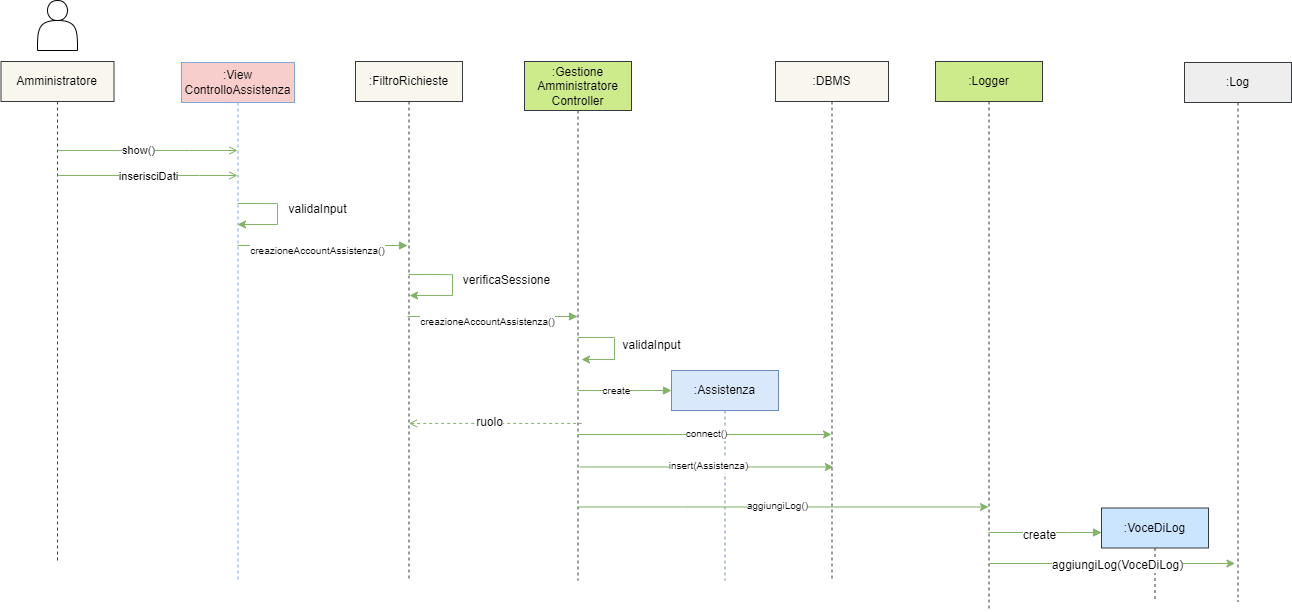

The diagram above was exported from draw.io. Its source (the exported page's mxGraphModel, read from the mxfile embedded in the PNG):
<mxGraphModel dx="546" dy="790" grid="1" gridSize="10" guides="1" tooltips="1" connect="1" arrows="1" fold="1" page="1" pageScale="1" pageWidth="850" pageHeight="1100" background="#655353" math="0" shadow="0">
  <root>
    <mxCell id="0" />
    <mxCell id="1" parent="0" />
    <mxCell id="aM9ryv3xv72pqoxQDRHE-1" value="&lt;font color=&quot;#000000&quot;&gt;:View ControlloAssistenza&lt;/font&gt;" style="shape=umlLifeline;perimeter=lifelinePerimeter;whiteSpace=wrap;html=1;container=0;dropTarget=0;collapsible=0;recursiveResize=0;outlineConnect=0;portConstraint=eastwest;newEdgeStyle={&quot;edgeStyle&quot;:&quot;elbowEdgeStyle&quot;,&quot;elbow&quot;:&quot;vertical&quot;,&quot;curved&quot;:0,&quot;rounded&quot;:0};fillColor=#f8cecc;strokeColor=#7EA6E0;" parent="1" vertex="1">
      <mxGeometry x="414" y="222" width="113" height="518" as="geometry" />
    </mxCell>
    <mxCell id="aM9ryv3xv72pqoxQDRHE-5" value="&lt;font color=&quot;#000000&quot;&gt;:FiltroRichieste&lt;/font&gt;" style="shape=umlLifeline;perimeter=lifelinePerimeter;whiteSpace=wrap;html=1;container=0;dropTarget=0;collapsible=0;recursiveResize=0;outlineConnect=0;portConstraint=eastwest;newEdgeStyle={&quot;edgeStyle&quot;:&quot;elbowEdgeStyle&quot;,&quot;elbow&quot;:&quot;vertical&quot;,&quot;curved&quot;:0,&quot;rounded&quot;:0};fillColor=#f9f7ed;strokeColor=#36393d;" parent="1" vertex="1">
      <mxGeometry x="588" y="221" width="107" height="519" as="geometry" />
    </mxCell>
    <mxCell id="Yb24JB4TYnkaWDeFjHNp-1" value="" style="shape=actor;whiteSpace=wrap;html=1;" parent="1" vertex="1">
      <mxGeometry x="270" y="160" width="40" height="50" as="geometry" />
    </mxCell>
    <mxCell id="Yb24JB4TYnkaWDeFjHNp-2" value="&lt;font color=&quot;#000000&quot;&gt;Amministratore&lt;/font&gt;" style="shape=umlLifeline;perimeter=lifelinePerimeter;whiteSpace=wrap;html=1;container=0;dropTarget=0;collapsible=0;recursiveResize=0;outlineConnect=0;portConstraint=eastwest;newEdgeStyle={&quot;edgeStyle&quot;:&quot;elbowEdgeStyle&quot;,&quot;elbow&quot;:&quot;vertical&quot;,&quot;curved&quot;:0,&quot;rounded&quot;:0};fillColor=#f9f7ed;strokeColor=#36393d;" parent="1" vertex="1">
      <mxGeometry x="233.5" y="221" width="113" height="499" as="geometry" />
    </mxCell>
    <mxCell id="Yb24JB4TYnkaWDeFjHNp-4" value="" style="html=1;verticalAlign=bottom;endArrow=open;edgeStyle=elbowEdgeStyle;elbow=vertical;curved=0;rounded=0;fillColor=#d5e8d4;strokeColor=#82b366;endFill=0;" parent="1" edge="1">
      <mxGeometry relative="1" as="geometry">
        <mxPoint x="290" y="310" as="sourcePoint" />
        <Array as="points">
          <mxPoint x="422" y="310" />
        </Array>
        <mxPoint x="470" y="310" as="targetPoint" />
      </mxGeometry>
    </mxCell>
    <mxCell id="Yb24JB4TYnkaWDeFjHNp-6" value="show()" style="edgeLabel;html=1;align=center;verticalAlign=middle;resizable=0;points=[];labelBackgroundColor=#ffffff;fontColor=#000000;" parent="Yb24JB4TYnkaWDeFjHNp-4" vertex="1" connectable="0">
      <mxGeometry x="-0.1732" y="3" relative="1" as="geometry">
        <mxPoint x="6" y="3" as="offset" />
      </mxGeometry>
    </mxCell>
    <mxCell id="Yb24JB4TYnkaWDeFjHNp-12" value="&lt;font color=&quot;#000000&quot;&gt;validaInput&lt;/font&gt;" style="text;html=1;align=center;verticalAlign=middle;resizable=0;points=[];autosize=1;strokeColor=none;fillColor=none;" parent="1" vertex="1">
      <mxGeometry x="510" y="354" width="80" height="30" as="geometry" />
    </mxCell>
    <mxCell id="Yb24JB4TYnkaWDeFjHNp-14" style="edgeStyle=elbowEdgeStyle;rounded=0;orthogonalLoop=1;jettySize=auto;html=1;elbow=vertical;curved=0;strokeColor=#82b366;fillColor=#d5e8d4;endArrow=none;endFill=0;" parent="1" edge="1">
      <mxGeometry relative="1" as="geometry">
        <mxPoint x="510" y="363" as="targetPoint" />
        <mxPoint x="470" y="363" as="sourcePoint" />
      </mxGeometry>
    </mxCell>
    <mxCell id="Yb24JB4TYnkaWDeFjHNp-15" style="edgeStyle=orthogonalEdgeStyle;rounded=0;orthogonalLoop=1;jettySize=auto;html=1;strokeColor=#82b366;fillColor=#d5e8d4;endArrow=classic;endFill=1;" parent="1" edge="1">
      <mxGeometry relative="1" as="geometry">
        <mxPoint x="470" y="384" as="targetPoint" />
        <Array as="points">
          <mxPoint x="510" y="364" />
          <mxPoint x="510" y="384" />
        </Array>
        <mxPoint x="510" y="363" as="sourcePoint" />
      </mxGeometry>
    </mxCell>
    <mxCell id="Yb24JB4TYnkaWDeFjHNp-16" style="edgeStyle=elbowEdgeStyle;rounded=0;orthogonalLoop=1;jettySize=auto;html=1;elbow=vertical;curved=0;strokeColor=#82b366;fillColor=#d5e8d4;endArrow=none;endFill=0;" parent="1" edge="1">
      <mxGeometry relative="1" as="geometry">
        <mxPoint x="685" y="434" as="targetPoint" />
        <mxPoint x="641.3103448275863" y="433.9655172413793" as="sourcePoint" />
      </mxGeometry>
    </mxCell>
    <mxCell id="Yb24JB4TYnkaWDeFjHNp-17" style="edgeStyle=orthogonalEdgeStyle;rounded=0;orthogonalLoop=1;jettySize=auto;html=1;strokeColor=#82b366;fillColor=#d5e8d4;endArrow=classic;endFill=1;" parent="1" edge="1">
      <mxGeometry relative="1" as="geometry">
        <mxPoint x="642" y="455" as="targetPoint" />
        <Array as="points">
          <mxPoint x="685" y="455" />
        </Array>
        <mxPoint x="685" y="433.97" as="sourcePoint" />
      </mxGeometry>
    </mxCell>
    <mxCell id="Yb24JB4TYnkaWDeFjHNp-18" value="verificaSessione" style="text;html=1;align=center;verticalAlign=middle;resizable=0;points=[];autosize=1;strokeColor=none;fillColor=none;fontSize=12;fontFamily=Helvetica;fontColor=#000000;" parent="1" vertex="1">
      <mxGeometry x="684" y="425" width="110" height="30" as="geometry" />
    </mxCell>
    <mxCell id="Yb24JB4TYnkaWDeFjHNp-19" value="" style="html=1;verticalAlign=bottom;endArrow=block;edgeStyle=elbowEdgeStyle;elbow=vertical;curved=0;rounded=0;fillColor=#d5e8d4;strokeColor=#82b366;endFill=1;" parent="1" target="Yb24JB4TYnkaWDeFjHNp-31" edge="1">
      <mxGeometry relative="1" as="geometry">
        <mxPoint x="640" y="476" as="sourcePoint" />
        <Array as="points">
          <mxPoint x="720" y="476" />
          <mxPoint x="771" y="414" />
        </Array>
        <mxPoint x="804" y="476" as="targetPoint" />
      </mxGeometry>
    </mxCell>
    <mxCell id="Yb24JB4TYnkaWDeFjHNp-20" value="&lt;font style=&quot;font-size: 10px;&quot;&gt;creazioneAccountAssistenza()&lt;/font&gt;" style="text;html=1;align=center;verticalAlign=middle;resizable=0;points=[];autosize=1;strokeColor=none;fillColor=none;labelBackgroundColor=#ffffff;fontColor=#000000;" parent="1" vertex="1">
      <mxGeometry x="640" y="466" width="160" height="30" as="geometry" />
    </mxCell>
    <mxCell id="Yb24JB4TYnkaWDeFjHNp-31" value="&lt;font color=&quot;#000000&quot;&gt;:Gestione Amministratore Controller&lt;/font&gt;" style="shape=umlLifeline;perimeter=lifelinePerimeter;whiteSpace=wrap;html=1;container=0;dropTarget=0;collapsible=0;recursiveResize=0;outlineConnect=0;portConstraint=eastwest;newEdgeStyle={&quot;edgeStyle&quot;:&quot;elbowEdgeStyle&quot;,&quot;elbow&quot;:&quot;vertical&quot;,&quot;curved&quot;:0,&quot;rounded&quot;:0};fillColor=#cdeb8b;strokeColor=#36393d;size=49;" parent="1" vertex="1">
      <mxGeometry x="757" y="221" width="107" height="519" as="geometry" />
    </mxCell>
    <mxCell id="Yb24JB4TYnkaWDeFjHNp-34" value="validaInput" style="text;html=1;align=center;verticalAlign=middle;resizable=0;points=[];autosize=1;strokeColor=none;fillColor=none;fontSize=12;fontFamily=Helvetica;fontColor=#000000;" parent="1" vertex="1">
      <mxGeometry x="844" y="490" width="80" height="30" as="geometry" />
    </mxCell>
    <mxCell id="Yb24JB4TYnkaWDeFjHNp-35" value="&lt;font color=&quot;#000000&quot;&gt;:DBMS&lt;/font&gt;" style="shape=umlLifeline;perimeter=lifelinePerimeter;whiteSpace=wrap;html=1;container=0;dropTarget=0;collapsible=0;recursiveResize=0;outlineConnect=0;portConstraint=eastwest;newEdgeStyle={&quot;edgeStyle&quot;:&quot;elbowEdgeStyle&quot;,&quot;elbow&quot;:&quot;vertical&quot;,&quot;curved&quot;:0,&quot;rounded&quot;:0};fillColor=#f9f7ed;strokeColor=#36393d;" parent="1" vertex="1">
      <mxGeometry x="1008" y="221" width="113" height="519" as="geometry" />
    </mxCell>
    <mxCell id="Yb24JB4TYnkaWDeFjHNp-37" style="edgeStyle=elbowEdgeStyle;rounded=0;orthogonalLoop=1;jettySize=auto;html=1;elbow=vertical;curved=0;strokeColor=#82b366;fillColor=#d5e8d4;endArrow=none;endFill=0;" parent="1" edge="1">
      <mxGeometry relative="1" as="geometry">
        <mxPoint x="847" y="497" as="targetPoint" />
        <mxPoint x="810.4285714285713" y="497" as="sourcePoint" />
      </mxGeometry>
    </mxCell>
    <mxCell id="Yb24JB4TYnkaWDeFjHNp-38" style="edgeStyle=orthogonalEdgeStyle;rounded=0;orthogonalLoop=1;jettySize=auto;html=1;strokeColor=#82b366;fillColor=#d5e8d4;endArrow=classic;endFill=1;" parent="1" edge="1">
      <mxGeometry relative="1" as="geometry">
        <mxPoint x="814" y="519" as="targetPoint" />
        <Array as="points">
          <mxPoint x="847" y="498" />
          <mxPoint x="847" y="518" />
        </Array>
        <mxPoint x="847" y="497" as="sourcePoint" />
      </mxGeometry>
    </mxCell>
    <mxCell id="Yb24JB4TYnkaWDeFjHNp-54" value="" style="html=1;verticalAlign=bottom;endArrow=none;edgeStyle=elbowEdgeStyle;elbow=vertical;curved=0;rounded=0;fillColor=#d5e8d4;strokeColor=#82b366;endFill=0;entryX=0.533;entryY=0.836;entryDx=0;entryDy=0;entryPerimeter=0;startArrow=open;startFill=0;dashed=1;" parent="1" edge="1">
      <mxGeometry relative="1" as="geometry">
        <mxPoint x="641.4285714285713" y="582.9200000000001" as="sourcePoint" />
        <Array as="points">
          <mxPoint x="818.3000000000001" y="582.9200000000001" />
        </Array>
        <mxPoint x="814.0310000000002" y="582.5440000000001" as="targetPoint" />
      </mxGeometry>
    </mxCell>
    <mxCell id="Yb24JB4TYnkaWDeFjHNp-55" value="ruolo" style="edgeLabel;html=1;align=center;verticalAlign=middle;resizable=0;points=[];fontSize=12;fontFamily=Helvetica;fontColor=#000000;labelBackgroundColor=#ffffff;" parent="Yb24JB4TYnkaWDeFjHNp-54" vertex="1" connectable="0">
      <mxGeometry x="-0.0648" y="1" relative="1" as="geometry">
        <mxPoint as="offset" />
      </mxGeometry>
    </mxCell>
    <mxCell id="Yb24JB4TYnkaWDeFjHNp-56" value="&lt;font color=&quot;#000000&quot;&gt;:Logger&lt;/font&gt;" style="shape=umlLifeline;perimeter=lifelinePerimeter;whiteSpace=wrap;html=1;container=0;dropTarget=0;collapsible=0;recursiveResize=0;outlineConnect=0;portConstraint=eastwest;newEdgeStyle={&quot;edgeStyle&quot;:&quot;elbowEdgeStyle&quot;,&quot;elbow&quot;:&quot;vertical&quot;,&quot;curved&quot;:0,&quot;rounded&quot;:0};fillColor=#cdeb8b;strokeColor=#36393d;" parent="1" vertex="1">
      <mxGeometry x="1168" y="221" width="107" height="549" as="geometry" />
    </mxCell>
    <mxCell id="Yb24JB4TYnkaWDeFjHNp-57" value="" style="html=1;verticalAlign=bottom;endArrow=classic;edgeStyle=elbowEdgeStyle;elbow=vertical;curved=0;rounded=0;fillColor=#d5e8d4;strokeColor=#82b366;endFill=1;" parent="1" edge="1">
      <mxGeometry relative="1" as="geometry">
        <mxPoint x="810.4285714285713" y="594" as="sourcePoint" />
        <Array as="points">
          <mxPoint x="900" y="594" />
          <mxPoint x="951" y="532" />
        </Array>
        <mxPoint x="1064" y="594" as="targetPoint" />
      </mxGeometry>
    </mxCell>
    <mxCell id="Yb24JB4TYnkaWDeFjHNp-59" value="" style="html=1;verticalAlign=bottom;endArrow=block;edgeStyle=elbowEdgeStyle;elbow=vertical;curved=0;rounded=0;fillColor=#d5e8d4;strokeColor=#82b366;endFill=1;" parent="1" edge="1">
      <mxGeometry relative="1" as="geometry">
        <mxPoint x="1221" y="692" as="sourcePoint" />
        <Array as="points">
          <mxPoint x="1301" y="692" />
          <mxPoint x="1352" y="630" />
        </Array>
        <mxPoint x="1334" y="692" as="targetPoint" />
      </mxGeometry>
    </mxCell>
    <mxCell id="Yb24JB4TYnkaWDeFjHNp-60" value="&lt;font&gt;create&lt;/font&gt;" style="text;html=1;align=center;verticalAlign=middle;resizable=0;points=[];autosize=1;strokeColor=none;fillColor=none;labelBackgroundColor=#ffffff;fontColor=#000000;" parent="1" vertex="1">
      <mxGeometry x="1241.57" y="680" width="60" height="30" as="geometry" />
    </mxCell>
    <mxCell id="Yb24JB4TYnkaWDeFjHNp-61" value="&lt;font color=&quot;#000000&quot;&gt;:VoceDiLog&lt;/font&gt;" style="shape=umlLifeline;perimeter=lifelinePerimeter;whiteSpace=wrap;html=1;container=0;dropTarget=0;collapsible=0;recursiveResize=0;outlineConnect=0;portConstraint=eastwest;newEdgeStyle={&quot;edgeStyle&quot;:&quot;elbowEdgeStyle&quot;,&quot;elbow&quot;:&quot;vertical&quot;,&quot;curved&quot;:0,&quot;rounded&quot;:0};fillColor=#cce5ff;strokeColor=#36393d;" parent="1" vertex="1">
      <mxGeometry x="1334" y="667.5" width="107" height="92.5" as="geometry" />
    </mxCell>
    <mxCell id="Yb24JB4TYnkaWDeFjHNp-63" value="" style="html=1;verticalAlign=bottom;endArrow=classic;edgeStyle=elbowEdgeStyle;elbow=vertical;curved=0;rounded=0;fillColor=#d5e8d4;strokeColor=#82b366;endFill=1;entryX=0.472;entryY=0.928;entryDx=0;entryDy=0;entryPerimeter=0;" parent="1" target="Yb24JB4TYnkaWDeFjHNp-65" edge="1">
      <mxGeometry relative="1" as="geometry">
        <mxPoint x="1221.310344827586" y="723" as="sourcePoint" />
        <Array as="points">
          <mxPoint x="1317.57" y="723" />
          <mxPoint x="1368.57" y="661" />
        </Array>
        <mxPoint x="1531" y="723" as="targetPoint" />
      </mxGeometry>
    </mxCell>
    <mxCell id="Yb24JB4TYnkaWDeFjHNp-64" value="&lt;font&gt;aggiungiLog(VoceDiLog)&lt;/font&gt;" style="text;html=1;align=center;verticalAlign=middle;resizable=0;points=[];autosize=1;strokeColor=none;fillColor=none;labelBackgroundColor=#ffffff;fontColor=#000000;" parent="1" vertex="1">
      <mxGeometry x="1275" y="710" width="150" height="30" as="geometry" />
    </mxCell>
    <mxCell id="Yb24JB4TYnkaWDeFjHNp-65" value="&lt;font color=&quot;#000000&quot;&gt;:Log&lt;/font&gt;" style="shape=umlLifeline;perimeter=lifelinePerimeter;whiteSpace=wrap;html=1;container=0;dropTarget=0;collapsible=0;recursiveResize=0;outlineConnect=0;portConstraint=eastwest;newEdgeStyle={&quot;edgeStyle&quot;:&quot;elbowEdgeStyle&quot;,&quot;elbow&quot;:&quot;vertical&quot;,&quot;curved&quot;:0,&quot;rounded&quot;:0};fillColor=#eeeeee;strokeColor=#36393d;" parent="1" vertex="1">
      <mxGeometry x="1417" y="222" width="107" height="539" as="geometry" />
    </mxCell>
    <mxCell id="QyxA_KFHhbE35tuRCElM-1" value="" style="html=1;verticalAlign=bottom;endArrow=open;edgeStyle=elbowEdgeStyle;elbow=vertical;curved=0;rounded=0;fillColor=#d5e8d4;strokeColor=#82b366;endFill=0;" parent="1" edge="1">
      <mxGeometry relative="1" as="geometry">
        <mxPoint x="289.81034482758605" y="335" as="sourcePoint" />
        <Array as="points">
          <mxPoint x="432" y="335" />
        </Array>
        <mxPoint x="470" y="335" as="targetPoint" />
      </mxGeometry>
    </mxCell>
    <mxCell id="QyxA_KFHhbE35tuRCElM-2" value="inserisciDati" style="edgeLabel;html=1;align=center;verticalAlign=middle;resizable=0;points=[];labelBackgroundColor=#ffffff;fontColor=#000000;" parent="QyxA_KFHhbE35tuRCElM-1" vertex="1" connectable="0">
      <mxGeometry x="-0.1732" y="3" relative="1" as="geometry">
        <mxPoint x="16" y="4" as="offset" />
      </mxGeometry>
    </mxCell>
    <mxCell id="QyxA_KFHhbE35tuRCElM-9" value="" style="html=1;verticalAlign=bottom;endArrow=block;edgeStyle=elbowEdgeStyle;elbow=vertical;curved=0;rounded=0;fillColor=#d5e8d4;strokeColor=#82b366;endFill=1;" parent="1" source="Yb24JB4TYnkaWDeFjHNp-31" edge="1">
      <mxGeometry relative="1" as="geometry">
        <mxPoint x="804" y="549" as="sourcePoint" />
        <Array as="points">
          <mxPoint x="884" y="550" />
          <mxPoint x="935" y="487" />
        </Array>
        <mxPoint x="904" y="550" as="targetPoint" />
      </mxGeometry>
    </mxCell>
    <mxCell id="QyxA_KFHhbE35tuRCElM-10" value="&lt;font style=&quot;font-size: 10px;&quot;&gt;create&lt;/font&gt;" style="text;html=1;align=center;verticalAlign=middle;resizable=0;points=[];autosize=1;strokeColor=none;fillColor=none;labelBackgroundColor=#ffffff;fontColor=#000000;" parent="1" vertex="1">
      <mxGeometry x="824" y="535" width="50" height="30" as="geometry" />
    </mxCell>
    <mxCell id="QyxA_KFHhbE35tuRCElM-11" value="&lt;font color=&quot;#000000&quot;&gt;:Assistenza&lt;/font&gt;" style="shape=umlLifeline;perimeter=lifelinePerimeter;whiteSpace=wrap;html=1;container=0;dropTarget=0;collapsible=0;recursiveResize=0;outlineConnect=0;portConstraint=eastwest;newEdgeStyle={&quot;edgeStyle&quot;:&quot;elbowEdgeStyle&quot;,&quot;elbow&quot;:&quot;vertical&quot;,&quot;curved&quot;:0,&quot;rounded&quot;:0};fillColor=#dae8fc;strokeColor=#6c8ebf;" parent="1" vertex="1">
      <mxGeometry x="904" y="530" width="107" height="210" as="geometry" />
    </mxCell>
    <mxCell id="QyxA_KFHhbE35tuRCElM-12" value="&lt;font style=&quot;font-size: 10px;&quot;&gt;connect()&lt;/font&gt;" style="text;html=1;align=center;verticalAlign=middle;resizable=0;points=[];autosize=1;strokeColor=none;fillColor=none;labelBackgroundColor=#ffffff;fontColor=#000000;" parent="1" vertex="1">
      <mxGeometry x="904" y="577.5" width="70" height="30" as="geometry" />
    </mxCell>
    <mxCell id="QyxA_KFHhbE35tuRCElM-14" value="" style="html=1;verticalAlign=bottom;endArrow=classic;edgeStyle=elbowEdgeStyle;elbow=vertical;curved=0;rounded=0;fillColor=#d5e8d4;strokeColor=#82b366;endFill=1;" parent="1" edge="1">
      <mxGeometry relative="1" as="geometry">
        <mxPoint x="812.2185714285713" y="626.5" as="sourcePoint" />
        <Array as="points">
          <mxPoint x="901.79" y="626.5" />
          <mxPoint x="952.79" y="564.5" />
        </Array>
        <mxPoint x="1065.79" y="626.5" as="targetPoint" />
      </mxGeometry>
    </mxCell>
    <mxCell id="QyxA_KFHhbE35tuRCElM-15" value="&lt;font style=&quot;font-size: 10px;&quot;&gt;insert(Assistenza)&lt;br&gt;&lt;/font&gt;" style="text;html=1;align=center;verticalAlign=middle;resizable=0;points=[];autosize=1;strokeColor=none;fillColor=none;labelBackgroundColor=#ffffff;fontColor=#000000;" parent="1" vertex="1">
      <mxGeometry x="890.79" y="610" width="100" height="30" as="geometry" />
    </mxCell>
    <mxCell id="QyxA_KFHhbE35tuRCElM-20" value="" style="html=1;verticalAlign=bottom;endArrow=block;edgeStyle=elbowEdgeStyle;elbow=vertical;curved=0;rounded=0;fillColor=#d5e8d4;strokeColor=#82b366;endFill=1;" parent="1" edge="1">
      <mxGeometry relative="1" as="geometry">
        <mxPoint x="470" y="405" as="sourcePoint" />
        <Array as="points">
          <mxPoint x="550" y="405" />
          <mxPoint x="601" y="343" />
        </Array>
        <mxPoint x="640" y="405" as="targetPoint" />
      </mxGeometry>
    </mxCell>
    <mxCell id="QyxA_KFHhbE35tuRCElM-21" value="&lt;font style=&quot;font-size: 10px;&quot;&gt;creazioneAccountAssistenza()&lt;/font&gt;" style="text;html=1;align=center;verticalAlign=middle;resizable=0;points=[];autosize=1;strokeColor=none;fillColor=none;labelBackgroundColor=#ffffff;fontColor=#000000;" parent="1" vertex="1">
      <mxGeometry x="470" y="395" width="160" height="30" as="geometry" />
    </mxCell>
    <mxCell id="CvoUcGB5AC8j_a2ly5Y4-1" value="" style="html=1;verticalAlign=bottom;endArrow=classic;edgeStyle=elbowEdgeStyle;elbow=vertical;curved=0;rounded=0;fillColor=#d5e8d4;strokeColor=#82b366;endFill=1;" edge="1" parent="1" source="Yb24JB4TYnkaWDeFjHNp-31" target="Yb24JB4TYnkaWDeFjHNp-56">
      <mxGeometry relative="1" as="geometry">
        <mxPoint x="830.7185714285713" y="666.5" as="sourcePoint" />
        <Array as="points">
          <mxPoint x="920.29" y="666.5" />
          <mxPoint x="971.29" y="604.5" />
        </Array>
        <mxPoint x="1084.29" y="666.5" as="targetPoint" />
      </mxGeometry>
    </mxCell>
    <mxCell id="CvoUcGB5AC8j_a2ly5Y4-2" value="&lt;font style=&quot;font-size: 10px;&quot;&gt;aggiungiLog()&lt;br&gt;&lt;/font&gt;" style="text;html=1;align=center;verticalAlign=middle;resizable=0;points=[];autosize=1;strokeColor=none;fillColor=none;labelBackgroundColor=#ffffff;fontColor=#000000;" vertex="1" parent="1">
      <mxGeometry x="970" y="650" width="80" height="30" as="geometry" />
    </mxCell>
  </root>
</mxGraphModel>